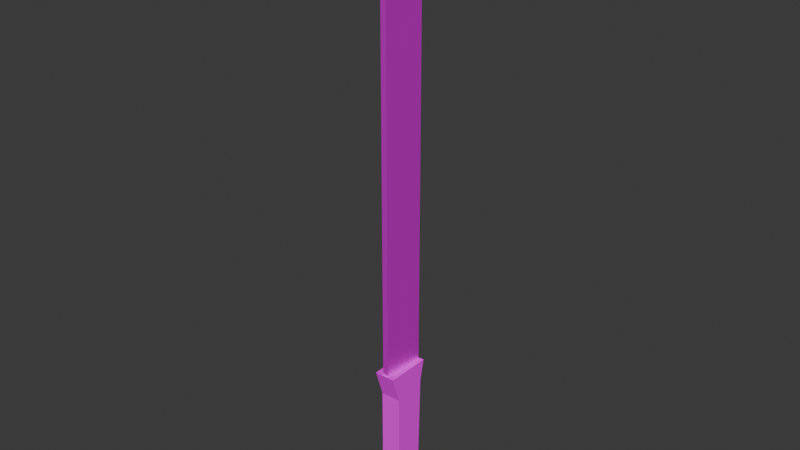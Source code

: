 # Source: sword_common.blend  (saved by Blender 4.3.34; exported with 4.5.12 LTS)
import bpy
from mathutils import Matrix  # noqa: F401  (used for matrix-valued properties, if any)

bpy.ops.wm.read_factory_settings(use_empty=True)
scene = bpy.context.scene
scene.name = 'Scene'

# ---- collections
col_collection = bpy.data.collections.new('Collection'); scene.collection.children.link(col_collection)

# ---- images (referenced by path relative to the original .blend; pixels are not part of the script)
import os
ASSET_DIR = os.environ.get("B2B_ASSET_DIR", "")  # directory of the original .blend (textures are referenced by path, not embedded)
HERE = os.path.dirname(os.path.abspath(__file__))  # packed textures are extracted next to this script under _unpacked/

def load_image(name, relpath, width, height, colorspace="sRGB"):
    """Load a texture the original file referenced (path relative to the .blend, or extracted next to this script)."""
    p = next((c for c in (os.path.join(HERE, relpath), os.path.join(ASSET_DIR, relpath)) if relpath and os.path.exists(c)), "")
    if p:
        img = bpy.data.images.load(p, check_existing=True)
        img.name = name
    else:  # same state as the original file: an image datablock whose file is absent (Cycles renders it pink)
        img = bpy.data.images.new(name, width, height)
        img.source = "FILE"
        img.filepath = "//" + (relpath or name)
    img.colorspace_settings.name = colorspace
    return img
img_common_palette_png = load_image('common_palette.png', 'common_palette.png', 1024, 1024, 'sRGB')

# ---- materials (node trees are filled in below, after node groups)
mat_material = bpy.data.materials.new('Material')
mat_material.alpha_threshold = 0.0
mat_material.roughness = 0.5
mat_material.line_color = (0.0, 0.0, 0.0, 1.0)
mat_metal = bpy.data.materials.new('metal')
mat_metal.alpha_threshold = 0.0
mat_metal.roughness = 0.5
mat_metal.line_color = (0.0, 0.0, 0.0, 1.0)

# ---- material node trees
mat_material.use_nodes = True; mat_material.node_tree.nodes.clear()
_N = mat_material.node_tree.nodes; _L = mat_material.node_tree.links
n0 = _N.new('ShaderNodeOutputMaterial'); n0.name = 'Material Output'; n0.location = (300, 300)
n1 = _N.new('ShaderNodeBsdfPrincipled'); n1.name = 'Principled BSDF'; n1.location = (10, 300)
n1.inputs[2].default_value = 1.0
n1.inputs[3].default_value = 1.45
n2 = _N.new('ShaderNodeTexImage'); n2.name = 'Image Texture'; n2.location = (-280, 280)
n2.image = img_common_palette_png
n2.interpolation = 'Closest'
_L.new(n1.outputs[0], n0.inputs[0])
_L.new(n2.outputs[0], n1.inputs[0])
n0.is_active_output = True
mat_metal.use_nodes = True; mat_metal.node_tree.nodes.clear()
_N = mat_metal.node_tree.nodes; _L = mat_metal.node_tree.links
n0 = _N.new('ShaderNodeOutputMaterial'); n0.name = 'Material Output'; n0.location = (300, 300)
n1 = _N.new('ShaderNodeBsdfPrincipled'); n1.name = 'Principled BSDF'; n1.location = (10, 300)
n1.inputs[1].default_value = 0.5
n1.inputs[3].default_value = 1.45
n2 = _N.new('ShaderNodeTexImage'); n2.name = 'Image Texture'; n2.location = (-280, 280)
n2.image = img_common_palette_png
n2.interpolation = 'Closest'
_L.new(n1.outputs[0], n0.inputs[0])
_L.new(n2.outputs[0], n1.inputs[0])
n0.is_active_output = True

# ---- world
world_world = bpy.data.worlds.new('World'); scene.world = world_world
world_world.use_nodes = True; world_world.node_tree.nodes.clear()
_N = world_world.node_tree.nodes; _L = world_world.node_tree.links
n0 = _N.new('ShaderNodeOutputWorld'); n0.name = 'World Output'; n0.location = (300, 300)
n1 = _N.new('ShaderNodeBackground'); n1.name = 'Background'; n1.location = (10, 300)
n1.inputs[0].default_value = (0.05088, 0.05088, 0.05088, 1.0)
_L.new(n1.outputs[0], n0.inputs[0])
n0.is_active_output = True
world_world.color = (0.05088, 0.05088, 0.05088)
world_world.sun_shadow_jitter_overblur = 0.0

# ---- meshes
me_cube_001 = bpy.data.meshes.new('Cube.001')
me_cube_001.from_pydata([(-0.046, -0.096, -0.584), (-0.01272, -0.08816, 0.092), (-0.046, 0.026, -0.56), (-0.02495, 0.09835, 0.092), (0.046, -0.096, -0.584), (0.01272, -0.08816, 0.092), (0.046, 0.026, -0.56), (0.02495, 0.09835, 0.092), (-0.046, -0.056, -0.4087), (-0.046, -0.056, -0.03333), (-0.046, 0.086, 0.001333), (-0.046, 0.076, -0.3793), (0.046, 0.086, 0.001333), (0.046, 0.076, -0.3793), (0.046, -0.056, -0.03333), (0.046, -0.056, -0.4087), (-0.046, -0.096, 0.092), (-0.046, 0.106, 0.092), (0.046, 0.106, 0.092), (0.046, -0.096, 0.092), (-0.01272, -0.08816, 1.892), (-0.02495, 0.09835, 1.892), (0.02495, 0.09835, 1.892), (0.01272, -0.08816, 1.892), (-0.02495, 0.08835, 2.102), (0.02495, 0.08835, 2.102), (-0.01706, -0.02991, 2.027), (0.01706, -0.02991, 2.027)], [], [(9, 16, 17, 10), (10, 17, 18, 12), (12, 18, 19, 14), (14, 19, 16, 9), (2, 6, 4, 0), (7, 3, 21, 22), (4, 15, 8, 0), (15, 14, 9, 8), (6, 13, 15, 4), (13, 12, 14, 15), (2, 11, 13, 6), (11, 10, 12, 13), (0, 8, 11, 2), (8, 9, 10, 11), (1, 3, 17, 16), (3, 7, 18, 17), (7, 5, 19, 18), (5, 1, 16, 19), (27, 25, 24, 26), (5, 7, 22, 23), (3, 1, 20, 21), (1, 5, 23, 20), (21, 20, 26, 24), (23, 22, 25, 27), (22, 21, 24, 25), (23, 27, 26, 20)])
me_cube_001.polygons.foreach_set('material_index', [0, 0, 0, 0, 0, 1, 0, 0, 0, 0, 0, 0, 0, 0, 0, 0, 0, 0, 1, 1, 1, 1, 1, 1, 1, 1])
_uv = me_cube_001.uv_layers.new(name='UVMap')
_uv.uv.foreach_set('vector', [0.7179, 0.1216, 0.7422, 0.1216, 0.7422, 0.1946, 0.7179, 0.1946, 0.7179, 0.1946, 0.7422, 0.1946, 0.7422, 0.2676, 0.7179, 0.2676, 0.786, 0.1771, 0.8103, 0.1771, 0.8103, 0.25, 0.786, 0.25, 0.7179, 0.3406, 0.7422, 0.3406, 0.7422, 0.4136, 0.7179, 0.4136, 0.5962, 0.2676, 0.6692, 0.2676, 0.6692, 0.3406, 0.5962, 0.3406, 0.6822, 0.7214, 0.8178, 0.7214, 0.8178, 0.7214, 0.6822, 0.7214, 0.6692, 0.3406, 0.6936, 0.3406, 0.6936, 0.4136, 0.6692, 0.4136, 0.6936, 0.3406, 0.7179, 0.3406, 0.7179, 0.4136, 0.6936, 0.4136, 0.7373, 0.1771, 0.7617, 0.1771, 0.7617, 0.25, 0.7373, 0.25, 0.7617, 0.1771, 0.786, 0.1771, 0.786, 0.25, 0.7617, 0.25, 0.6692, 0.1946, 0.6936, 0.1946, 0.6936, 0.2676, 0.6692, 0.2676, 0.6936, 0.1946, 0.7179, 0.1946, 0.7179, 0.2676, 0.6936, 0.2676, 0.6692, 0.1216, 0.6936, 0.1216, 0.6936, 0.1946, 0.6692, 0.1946, 0.6936, 0.1216, 0.7179, 0.1216, 0.7179, 0.1946, 0.6936, 0.1946, 0.7985, 0.333, 0.7985, 0.2752, 0.8152, 0.2676, 0.8152, 0.3406, 0.7985, 0.2752, 0.7589, 0.2752, 0.7422, 0.2676, 0.8152, 0.2676, 0.827, 0.1847, 0.827, 0.2424, 0.8103, 0.25, 0.8103, 0.1771, 0.7589, 0.333, 0.7985, 0.333, 0.8152, 0.3406, 0.7422, 0.3406, 0.6822, 0.8203, 0.6822, 0.7214, 0.8178, 0.7214, 0.8178, 0.8203, 0.6822, 0.9193, 0.6822, 0.7214, 0.6822, 0.7214, 0.6822, 0.9193, 0.8178, 0.7214, 0.8178, 0.9193, 0.8178, 0.9193, 0.8178, 0.7214, 0.8178, 0.9193, 0.6822, 0.9193, 0.6822, 0.9193, 0.8178, 0.9193, 0.8178, 0.7214, 0.8178, 0.9193, 0.8178, 0.8203, 0.8178, 0.7214, 0.6822, 0.9193, 0.6822, 0.7214, 0.6822, 0.7214, 0.6822, 0.8203, 0.6822, 0.7214, 0.8178, 0.7214, 0.8178, 0.7214, 0.6822, 0.7214, 0.6822, 0.9193, 0.6822, 0.8203, 0.8178, 0.8203, 0.8178, 0.9193])
me_cube_001.materials.append(mat_material)
me_cube_001.materials.append(mat_metal)
me_cube_001.update()

# ---- objects
ob_cube = bpy.data.objects.new('Cube', me_cube_001)

# ---- transforms, parenting, visibility, modifiers, constraints
ob_cube.location = (0.0, 0.0, 0.0)

# ---- collection membership
col_collection.objects.link(ob_cube)

# ---- scene / render settings (as saved in the file)
scene.frame_start = 1; scene.frame_end = 250; scene.frame_set(1)
scene.render.engine = 'BLENDER_EEVEE_NEXT'
bpy.context.view_layer.update()

# ---- added for rendering (the .blend has no active camera and no usable light): camera, sun
cam_auto = bpy.data.cameras.new('AutoCamera')
cam_auto.lens = 50.0
cam_auto.sensor_width = 36.0
cam_auto.clip_end = 1000.0
ob_auto_camera = bpy.data.objects.new('AutoCamera', cam_auto)
scene.collection.objects.link(ob_auto_camera)
ob_auto_camera.location = (2.49362, -2.98735, 2.7539)
ob_auto_camera.rotation_euler = (1.09748, -7.21219e-08, 0.694738)
scene.camera = ob_auto_camera
light_auto_sun = bpy.data.lights.new('AutoSun', 'SUN')
light_auto_sun.energy = 3.0
light_auto_sun.angle = 0.0523599
ob_auto_sun = bpy.data.objects.new('AutoSun', light_auto_sun)
scene.collection.objects.link(ob_auto_sun)
ob_auto_sun.rotation_euler = (0.872665, 0.174533, 0.523599)
bpy.context.view_layer.update()
